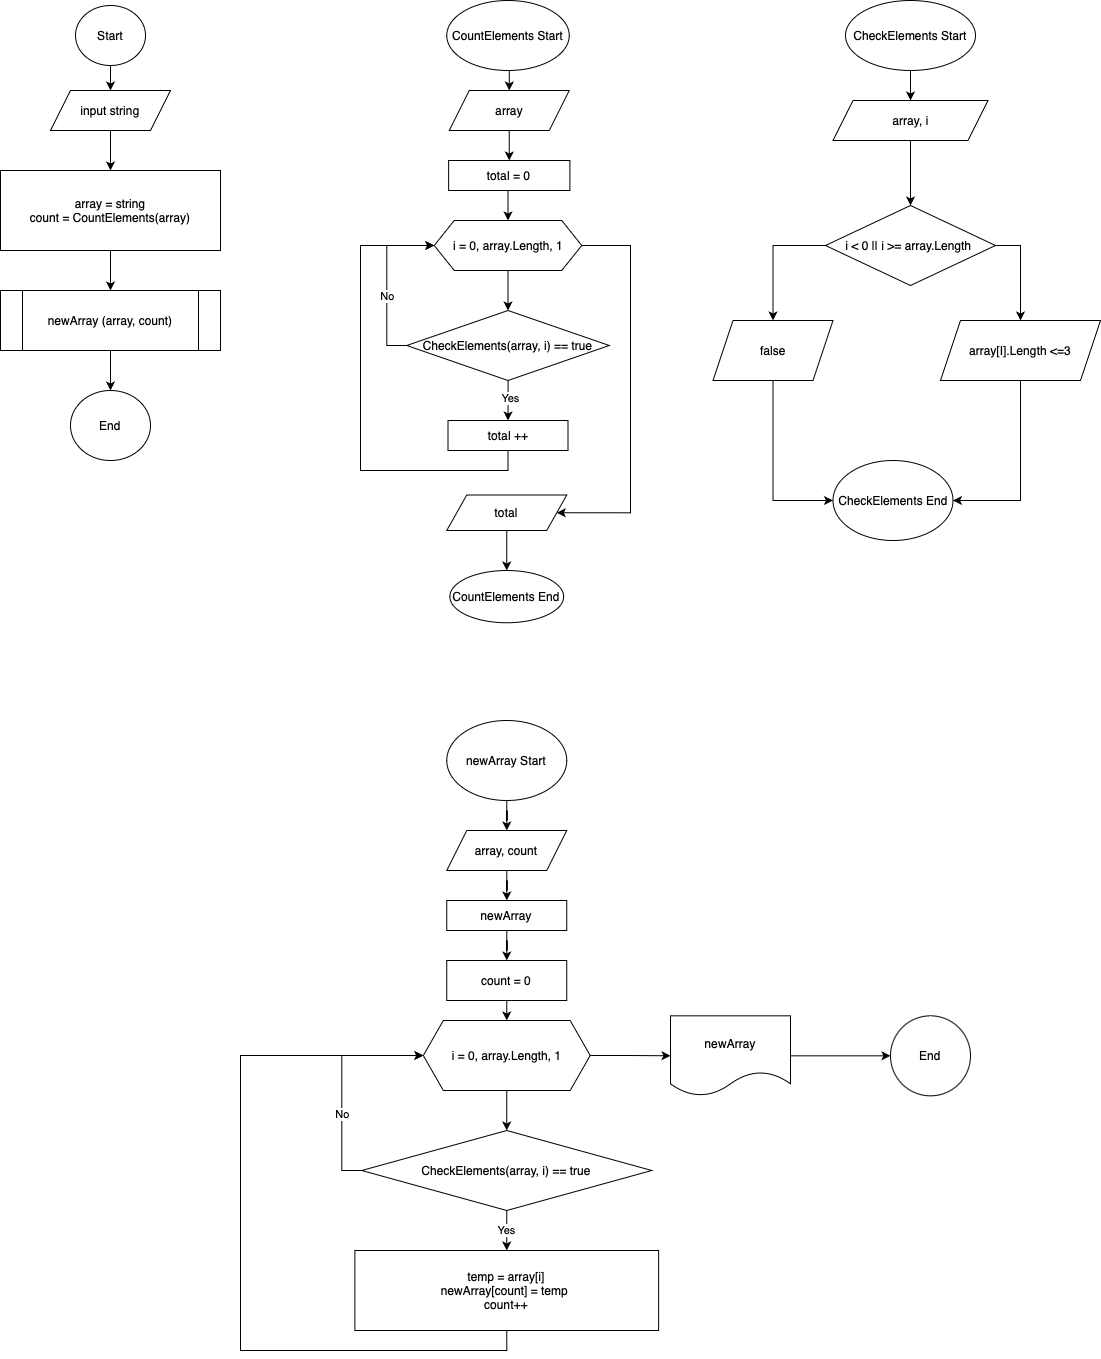

The diagram above was exported from draw.io. Its source (the exported page's mxGraphModel, read from the mxfile embedded in the PNG):
<mxGraphModel dx="1627" dy="1702" grid="1" gridSize="10" guides="1" tooltips="1" connect="1" arrows="1" fold="1" page="1" pageScale="1" pageWidth="1200" pageHeight="1600" math="0" shadow="0">
  <root>
    <mxCell id="WIyWlLk6GJQsqaUBKTNV-0" />
    <mxCell id="WIyWlLk6GJQsqaUBKTNV-1" parent="WIyWlLk6GJQsqaUBKTNV-0" />
    <mxCell id="VwDZjYZRDM4S-chRaCuo-3" value="" style="edgeStyle=orthogonalEdgeStyle;rounded=0;orthogonalLoop=1;jettySize=auto;html=1;" edge="1" parent="WIyWlLk6GJQsqaUBKTNV-1" source="VwDZjYZRDM4S-chRaCuo-0" target="VwDZjYZRDM4S-chRaCuo-1">
      <mxGeometry relative="1" as="geometry" />
    </mxCell>
    <mxCell id="VwDZjYZRDM4S-chRaCuo-0" value="&lt;font style=&quot;font-size: 12px;&quot;&gt;Start&lt;/font&gt;" style="ellipse;whiteSpace=wrap;html=1;" vertex="1" parent="WIyWlLk6GJQsqaUBKTNV-1">
      <mxGeometry x="135" y="35" width="70" height="60" as="geometry" />
    </mxCell>
    <mxCell id="VwDZjYZRDM4S-chRaCuo-7" value="" style="edgeStyle=orthogonalEdgeStyle;rounded=0;orthogonalLoop=1;jettySize=auto;html=1;" edge="1" parent="WIyWlLk6GJQsqaUBKTNV-1" source="VwDZjYZRDM4S-chRaCuo-1" target="VwDZjYZRDM4S-chRaCuo-6">
      <mxGeometry relative="1" as="geometry" />
    </mxCell>
    <mxCell id="VwDZjYZRDM4S-chRaCuo-1" value="input string" style="shape=parallelogram;perimeter=parallelogramPerimeter;whiteSpace=wrap;html=1;fixedSize=1;" vertex="1" parent="WIyWlLk6GJQsqaUBKTNV-1">
      <mxGeometry x="110" y="120" width="120" height="40" as="geometry" />
    </mxCell>
    <mxCell id="VwDZjYZRDM4S-chRaCuo-37" style="edgeStyle=orthogonalEdgeStyle;rounded=0;orthogonalLoop=1;jettySize=auto;html=1;exitX=0.5;exitY=1;exitDx=0;exitDy=0;entryX=0.5;entryY=0;entryDx=0;entryDy=0;" edge="1" parent="WIyWlLk6GJQsqaUBKTNV-1" source="VwDZjYZRDM4S-chRaCuo-6" target="VwDZjYZRDM4S-chRaCuo-36">
      <mxGeometry relative="1" as="geometry" />
    </mxCell>
    <mxCell id="VwDZjYZRDM4S-chRaCuo-6" value="array = string&lt;br&gt;count = CountElements(array)" style="rounded=0;whiteSpace=wrap;html=1;" vertex="1" parent="WIyWlLk6GJQsqaUBKTNV-1">
      <mxGeometry x="60" y="200" width="220" height="80" as="geometry" />
    </mxCell>
    <mxCell id="VwDZjYZRDM4S-chRaCuo-29" style="edgeStyle=orthogonalEdgeStyle;rounded=0;orthogonalLoop=1;jettySize=auto;html=1;exitX=0.5;exitY=1;exitDx=0;exitDy=0;entryX=0.5;entryY=0;entryDx=0;entryDy=0;" edge="1" parent="WIyWlLk6GJQsqaUBKTNV-1" source="VwDZjYZRDM4S-chRaCuo-9" target="VwDZjYZRDM4S-chRaCuo-16">
      <mxGeometry relative="1" as="geometry" />
    </mxCell>
    <mxCell id="VwDZjYZRDM4S-chRaCuo-9" value="&lt;font style=&quot;font-size: 12px;&quot;&gt;CountElements Start&lt;/font&gt;" style="ellipse;whiteSpace=wrap;html=1;" vertex="1" parent="WIyWlLk6GJQsqaUBKTNV-1">
      <mxGeometry x="506.25" y="30" width="122.5" height="70" as="geometry" />
    </mxCell>
    <mxCell id="VwDZjYZRDM4S-chRaCuo-31" style="edgeStyle=orthogonalEdgeStyle;rounded=0;orthogonalLoop=1;jettySize=auto;html=1;exitX=0.5;exitY=1;exitDx=0;exitDy=0;entryX=0.5;entryY=0;entryDx=0;entryDy=0;" edge="1" parent="WIyWlLk6GJQsqaUBKTNV-1" source="VwDZjYZRDM4S-chRaCuo-13" target="VwDZjYZRDM4S-chRaCuo-15">
      <mxGeometry relative="1" as="geometry" />
    </mxCell>
    <mxCell id="VwDZjYZRDM4S-chRaCuo-13" value="total = 0" style="rounded=0;whiteSpace=wrap;html=1;" vertex="1" parent="WIyWlLk6GJQsqaUBKTNV-1">
      <mxGeometry x="508.13" y="190" width="121.25" height="30" as="geometry" />
    </mxCell>
    <mxCell id="VwDZjYZRDM4S-chRaCuo-18" value="" style="edgeStyle=orthogonalEdgeStyle;rounded=0;orthogonalLoop=1;jettySize=auto;html=1;" edge="1" parent="WIyWlLk6GJQsqaUBKTNV-1" source="VwDZjYZRDM4S-chRaCuo-15" target="VwDZjYZRDM4S-chRaCuo-17">
      <mxGeometry relative="1" as="geometry" />
    </mxCell>
    <mxCell id="VwDZjYZRDM4S-chRaCuo-33" style="edgeStyle=orthogonalEdgeStyle;rounded=0;orthogonalLoop=1;jettySize=auto;html=1;exitX=1;exitY=0.5;exitDx=0;exitDy=0;entryX=1;entryY=0.5;entryDx=0;entryDy=0;" edge="1" parent="WIyWlLk6GJQsqaUBKTNV-1" source="VwDZjYZRDM4S-chRaCuo-15" target="VwDZjYZRDM4S-chRaCuo-32">
      <mxGeometry relative="1" as="geometry">
        <Array as="points">
          <mxPoint x="690" y="275" />
          <mxPoint x="690" y="542" />
        </Array>
      </mxGeometry>
    </mxCell>
    <mxCell id="VwDZjYZRDM4S-chRaCuo-15" value="&amp;nbsp;i = 0, array.Length, 1&amp;nbsp;" style="shape=hexagon;perimeter=hexagonPerimeter2;whiteSpace=wrap;html=1;fixedSize=1;" vertex="1" parent="WIyWlLk6GJQsqaUBKTNV-1">
      <mxGeometry x="493.75" y="250" width="147.5" height="50" as="geometry" />
    </mxCell>
    <mxCell id="VwDZjYZRDM4S-chRaCuo-30" style="edgeStyle=orthogonalEdgeStyle;rounded=0;orthogonalLoop=1;jettySize=auto;html=1;exitX=0.5;exitY=1;exitDx=0;exitDy=0;entryX=0.5;entryY=0;entryDx=0;entryDy=0;" edge="1" parent="WIyWlLk6GJQsqaUBKTNV-1" source="VwDZjYZRDM4S-chRaCuo-16" target="VwDZjYZRDM4S-chRaCuo-13">
      <mxGeometry relative="1" as="geometry" />
    </mxCell>
    <mxCell id="VwDZjYZRDM4S-chRaCuo-16" value="array" style="shape=parallelogram;perimeter=parallelogramPerimeter;whiteSpace=wrap;html=1;fixedSize=1;" vertex="1" parent="WIyWlLk6GJQsqaUBKTNV-1">
      <mxGeometry x="508.75" y="120" width="120" height="40" as="geometry" />
    </mxCell>
    <mxCell id="VwDZjYZRDM4S-chRaCuo-20" value="" style="edgeStyle=orthogonalEdgeStyle;rounded=0;orthogonalLoop=1;jettySize=auto;html=1;" edge="1" parent="WIyWlLk6GJQsqaUBKTNV-1" source="VwDZjYZRDM4S-chRaCuo-17" target="VwDZjYZRDM4S-chRaCuo-19">
      <mxGeometry relative="1" as="geometry" />
    </mxCell>
    <mxCell id="VwDZjYZRDM4S-chRaCuo-21" value="Yes" style="edgeLabel;html=1;align=center;verticalAlign=middle;resizable=0;points=[];" vertex="1" connectable="0" parent="VwDZjYZRDM4S-chRaCuo-20">
      <mxGeometry x="-0.1008" y="2" relative="1" as="geometry">
        <mxPoint as="offset" />
      </mxGeometry>
    </mxCell>
    <mxCell id="VwDZjYZRDM4S-chRaCuo-22" style="edgeStyle=orthogonalEdgeStyle;rounded=0;orthogonalLoop=1;jettySize=auto;html=1;exitX=0;exitY=0.5;exitDx=0;exitDy=0;entryX=0;entryY=0.5;entryDx=0;entryDy=0;" edge="1" parent="WIyWlLk6GJQsqaUBKTNV-1" source="VwDZjYZRDM4S-chRaCuo-17" target="VwDZjYZRDM4S-chRaCuo-15">
      <mxGeometry relative="1" as="geometry" />
    </mxCell>
    <mxCell id="VwDZjYZRDM4S-chRaCuo-23" value="No" style="edgeLabel;html=1;align=center;verticalAlign=middle;resizable=0;points=[];" vertex="1" connectable="0" parent="VwDZjYZRDM4S-chRaCuo-22">
      <mxGeometry x="-0.1764" relative="1" as="geometry">
        <mxPoint as="offset" />
      </mxGeometry>
    </mxCell>
    <mxCell id="VwDZjYZRDM4S-chRaCuo-17" value="CheckElements(array, i) == true" style="rhombus;whiteSpace=wrap;html=1;" vertex="1" parent="WIyWlLk6GJQsqaUBKTNV-1">
      <mxGeometry x="466.25" y="340" width="202.5" height="70" as="geometry" />
    </mxCell>
    <mxCell id="VwDZjYZRDM4S-chRaCuo-24" style="edgeStyle=orthogonalEdgeStyle;rounded=0;orthogonalLoop=1;jettySize=auto;html=1;exitX=0.5;exitY=1;exitDx=0;exitDy=0;entryX=0;entryY=0.5;entryDx=0;entryDy=0;" edge="1" parent="WIyWlLk6GJQsqaUBKTNV-1" source="VwDZjYZRDM4S-chRaCuo-19" target="VwDZjYZRDM4S-chRaCuo-15">
      <mxGeometry relative="1" as="geometry">
        <Array as="points">
          <mxPoint x="568" y="500" />
          <mxPoint x="420" y="500" />
          <mxPoint x="420" y="275" />
        </Array>
      </mxGeometry>
    </mxCell>
    <mxCell id="VwDZjYZRDM4S-chRaCuo-19" value="total ++" style="whiteSpace=wrap;html=1;" vertex="1" parent="WIyWlLk6GJQsqaUBKTNV-1">
      <mxGeometry x="507.5" y="450" width="120" height="30" as="geometry" />
    </mxCell>
    <mxCell id="VwDZjYZRDM4S-chRaCuo-35" value="" style="edgeStyle=orthogonalEdgeStyle;rounded=0;orthogonalLoop=1;jettySize=auto;html=1;" edge="1" parent="WIyWlLk6GJQsqaUBKTNV-1" source="VwDZjYZRDM4S-chRaCuo-32" target="VwDZjYZRDM4S-chRaCuo-34">
      <mxGeometry relative="1" as="geometry" />
    </mxCell>
    <mxCell id="VwDZjYZRDM4S-chRaCuo-32" value="total" style="shape=parallelogram;perimeter=parallelogramPerimeter;whiteSpace=wrap;html=1;fixedSize=1;" vertex="1" parent="WIyWlLk6GJQsqaUBKTNV-1">
      <mxGeometry x="506.25" y="524.5" width="120" height="35.5" as="geometry" />
    </mxCell>
    <mxCell id="VwDZjYZRDM4S-chRaCuo-34" value="CountElements End" style="ellipse;whiteSpace=wrap;html=1;" vertex="1" parent="WIyWlLk6GJQsqaUBKTNV-1">
      <mxGeometry x="509.38" y="600" width="113.75" height="52.25" as="geometry" />
    </mxCell>
    <mxCell id="VwDZjYZRDM4S-chRaCuo-39" value="" style="edgeStyle=orthogonalEdgeStyle;rounded=0;orthogonalLoop=1;jettySize=auto;html=1;" edge="1" parent="WIyWlLk6GJQsqaUBKTNV-1" source="VwDZjYZRDM4S-chRaCuo-36" target="VwDZjYZRDM4S-chRaCuo-38">
      <mxGeometry relative="1" as="geometry" />
    </mxCell>
    <mxCell id="VwDZjYZRDM4S-chRaCuo-36" value="newArray (array, count)" style="shape=process;whiteSpace=wrap;html=1;backgroundOutline=1;" vertex="1" parent="WIyWlLk6GJQsqaUBKTNV-1">
      <mxGeometry x="60" y="320" width="220" height="60" as="geometry" />
    </mxCell>
    <mxCell id="VwDZjYZRDM4S-chRaCuo-38" value="End" style="ellipse;whiteSpace=wrap;html=1;" vertex="1" parent="WIyWlLk6GJQsqaUBKTNV-1">
      <mxGeometry x="130" y="420" width="80" height="70" as="geometry" />
    </mxCell>
    <mxCell id="VwDZjYZRDM4S-chRaCuo-44" style="edgeStyle=orthogonalEdgeStyle;rounded=0;orthogonalLoop=1;jettySize=auto;html=1;exitX=0.5;exitY=1;exitDx=0;exitDy=0;entryX=0.5;entryY=0;entryDx=0;entryDy=0;" edge="1" parent="WIyWlLk6GJQsqaUBKTNV-1" source="VwDZjYZRDM4S-chRaCuo-40" target="VwDZjYZRDM4S-chRaCuo-41">
      <mxGeometry relative="1" as="geometry" />
    </mxCell>
    <mxCell id="VwDZjYZRDM4S-chRaCuo-40" value="CheckElements Start" style="ellipse;whiteSpace=wrap;html=1;" vertex="1" parent="WIyWlLk6GJQsqaUBKTNV-1">
      <mxGeometry x="905" y="30" width="130" height="70" as="geometry" />
    </mxCell>
    <mxCell id="VwDZjYZRDM4S-chRaCuo-43" value="" style="edgeStyle=orthogonalEdgeStyle;rounded=0;orthogonalLoop=1;jettySize=auto;html=1;" edge="1" parent="WIyWlLk6GJQsqaUBKTNV-1" source="VwDZjYZRDM4S-chRaCuo-41" target="VwDZjYZRDM4S-chRaCuo-42">
      <mxGeometry relative="1" as="geometry" />
    </mxCell>
    <mxCell id="VwDZjYZRDM4S-chRaCuo-41" value="array, i" style="shape=parallelogram;perimeter=parallelogramPerimeter;whiteSpace=wrap;html=1;fixedSize=1;" vertex="1" parent="WIyWlLk6GJQsqaUBKTNV-1">
      <mxGeometry x="892.5" y="130" width="155" height="40" as="geometry" />
    </mxCell>
    <mxCell id="VwDZjYZRDM4S-chRaCuo-47" style="edgeStyle=orthogonalEdgeStyle;rounded=0;orthogonalLoop=1;jettySize=auto;html=1;exitX=1;exitY=0.5;exitDx=0;exitDy=0;entryX=0.5;entryY=0;entryDx=0;entryDy=0;" edge="1" parent="WIyWlLk6GJQsqaUBKTNV-1" source="VwDZjYZRDM4S-chRaCuo-42" target="VwDZjYZRDM4S-chRaCuo-46">
      <mxGeometry relative="1" as="geometry" />
    </mxCell>
    <mxCell id="VwDZjYZRDM4S-chRaCuo-48" style="edgeStyle=orthogonalEdgeStyle;rounded=0;orthogonalLoop=1;jettySize=auto;html=1;exitX=0;exitY=0.5;exitDx=0;exitDy=0;entryX=0.5;entryY=0;entryDx=0;entryDy=0;" edge="1" parent="WIyWlLk6GJQsqaUBKTNV-1" source="VwDZjYZRDM4S-chRaCuo-42" target="VwDZjYZRDM4S-chRaCuo-45">
      <mxGeometry relative="1" as="geometry" />
    </mxCell>
    <mxCell id="VwDZjYZRDM4S-chRaCuo-42" value="i &amp;lt; 0 || i &amp;gt;= array.Length&amp;nbsp;" style="rhombus;whiteSpace=wrap;html=1;" vertex="1" parent="WIyWlLk6GJQsqaUBKTNV-1">
      <mxGeometry x="885" y="235" width="170" height="80" as="geometry" />
    </mxCell>
    <mxCell id="VwDZjYZRDM4S-chRaCuo-50" style="edgeStyle=orthogonalEdgeStyle;rounded=0;orthogonalLoop=1;jettySize=auto;html=1;exitX=0.5;exitY=1;exitDx=0;exitDy=0;entryX=0;entryY=0.5;entryDx=0;entryDy=0;" edge="1" parent="WIyWlLk6GJQsqaUBKTNV-1" source="VwDZjYZRDM4S-chRaCuo-45" target="VwDZjYZRDM4S-chRaCuo-49">
      <mxGeometry relative="1" as="geometry" />
    </mxCell>
    <mxCell id="VwDZjYZRDM4S-chRaCuo-45" value="false" style="shape=parallelogram;perimeter=parallelogramPerimeter;whiteSpace=wrap;html=1;fixedSize=1;" vertex="1" parent="WIyWlLk6GJQsqaUBKTNV-1">
      <mxGeometry x="772.5" y="350" width="120" height="60" as="geometry" />
    </mxCell>
    <mxCell id="VwDZjYZRDM4S-chRaCuo-51" style="edgeStyle=orthogonalEdgeStyle;rounded=0;orthogonalLoop=1;jettySize=auto;html=1;exitX=0.5;exitY=1;exitDx=0;exitDy=0;entryX=1;entryY=0.5;entryDx=0;entryDy=0;" edge="1" parent="WIyWlLk6GJQsqaUBKTNV-1" source="VwDZjYZRDM4S-chRaCuo-46" target="VwDZjYZRDM4S-chRaCuo-49">
      <mxGeometry relative="1" as="geometry" />
    </mxCell>
    <mxCell id="VwDZjYZRDM4S-chRaCuo-46" value="array[I].Length &amp;lt;=3" style="shape=parallelogram;perimeter=parallelogramPerimeter;whiteSpace=wrap;html=1;fixedSize=1;" vertex="1" parent="WIyWlLk6GJQsqaUBKTNV-1">
      <mxGeometry x="1000" y="350" width="160" height="60" as="geometry" />
    </mxCell>
    <mxCell id="VwDZjYZRDM4S-chRaCuo-49" value="CheckElements End" style="ellipse;whiteSpace=wrap;html=1;" vertex="1" parent="WIyWlLk6GJQsqaUBKTNV-1">
      <mxGeometry x="892.5" y="490" width="120" height="80" as="geometry" />
    </mxCell>
    <mxCell id="VwDZjYZRDM4S-chRaCuo-54" style="edgeStyle=orthogonalEdgeStyle;rounded=0;orthogonalLoop=1;jettySize=auto;html=1;exitX=0.5;exitY=1;exitDx=0;exitDy=0;" edge="1" parent="WIyWlLk6GJQsqaUBKTNV-1" source="VwDZjYZRDM4S-chRaCuo-52" target="VwDZjYZRDM4S-chRaCuo-53">
      <mxGeometry relative="1" as="geometry" />
    </mxCell>
    <mxCell id="VwDZjYZRDM4S-chRaCuo-52" value="newArray Start" style="ellipse;whiteSpace=wrap;html=1;" vertex="1" parent="WIyWlLk6GJQsqaUBKTNV-1">
      <mxGeometry x="506.26" y="750" width="120" height="80" as="geometry" />
    </mxCell>
    <mxCell id="VwDZjYZRDM4S-chRaCuo-56" value="" style="edgeStyle=orthogonalEdgeStyle;rounded=0;orthogonalLoop=1;jettySize=auto;html=1;" edge="1" parent="WIyWlLk6GJQsqaUBKTNV-1" source="VwDZjYZRDM4S-chRaCuo-53" target="VwDZjYZRDM4S-chRaCuo-55">
      <mxGeometry relative="1" as="geometry" />
    </mxCell>
    <mxCell id="VwDZjYZRDM4S-chRaCuo-53" value="array, count" style="shape=parallelogram;perimeter=parallelogramPerimeter;whiteSpace=wrap;html=1;fixedSize=1;" vertex="1" parent="WIyWlLk6GJQsqaUBKTNV-1">
      <mxGeometry x="506.25" y="860" width="120" height="40" as="geometry" />
    </mxCell>
    <mxCell id="VwDZjYZRDM4S-chRaCuo-58" value="" style="edgeStyle=orthogonalEdgeStyle;rounded=0;orthogonalLoop=1;jettySize=auto;html=1;" edge="1" parent="WIyWlLk6GJQsqaUBKTNV-1" source="VwDZjYZRDM4S-chRaCuo-55" target="VwDZjYZRDM4S-chRaCuo-57">
      <mxGeometry relative="1" as="geometry" />
    </mxCell>
    <mxCell id="VwDZjYZRDM4S-chRaCuo-55" value="newArray" style="whiteSpace=wrap;html=1;" vertex="1" parent="WIyWlLk6GJQsqaUBKTNV-1">
      <mxGeometry x="506.25" y="930" width="120" height="30" as="geometry" />
    </mxCell>
    <mxCell id="VwDZjYZRDM4S-chRaCuo-64" style="edgeStyle=orthogonalEdgeStyle;rounded=0;orthogonalLoop=1;jettySize=auto;html=1;exitX=0.5;exitY=1;exitDx=0;exitDy=0;entryX=0.5;entryY=0;entryDx=0;entryDy=0;" edge="1" parent="WIyWlLk6GJQsqaUBKTNV-1" source="VwDZjYZRDM4S-chRaCuo-57" target="VwDZjYZRDM4S-chRaCuo-59">
      <mxGeometry relative="1" as="geometry" />
    </mxCell>
    <mxCell id="VwDZjYZRDM4S-chRaCuo-57" value="count = 0" style="whiteSpace=wrap;html=1;" vertex="1" parent="WIyWlLk6GJQsqaUBKTNV-1">
      <mxGeometry x="506.25" y="990" width="120" height="40" as="geometry" />
    </mxCell>
    <mxCell id="VwDZjYZRDM4S-chRaCuo-65" style="edgeStyle=orthogonalEdgeStyle;rounded=0;orthogonalLoop=1;jettySize=auto;html=1;exitX=0.5;exitY=1;exitDx=0;exitDy=0;entryX=0.5;entryY=0;entryDx=0;entryDy=0;" edge="1" parent="WIyWlLk6GJQsqaUBKTNV-1" source="VwDZjYZRDM4S-chRaCuo-59" target="VwDZjYZRDM4S-chRaCuo-60">
      <mxGeometry relative="1" as="geometry" />
    </mxCell>
    <mxCell id="VwDZjYZRDM4S-chRaCuo-71" style="edgeStyle=orthogonalEdgeStyle;rounded=0;orthogonalLoop=1;jettySize=auto;html=1;exitX=1;exitY=0.5;exitDx=0;exitDy=0;" edge="1" parent="WIyWlLk6GJQsqaUBKTNV-1" source="VwDZjYZRDM4S-chRaCuo-59" target="VwDZjYZRDM4S-chRaCuo-72">
      <mxGeometry relative="1" as="geometry">
        <mxPoint x="790" y="1085.3333333333335" as="targetPoint" />
      </mxGeometry>
    </mxCell>
    <mxCell id="VwDZjYZRDM4S-chRaCuo-59" value="i = 0, array.Length, 1" style="shape=hexagon;perimeter=hexagonPerimeter2;whiteSpace=wrap;html=1;fixedSize=1;" vertex="1" parent="WIyWlLk6GJQsqaUBKTNV-1">
      <mxGeometry x="482.82" y="1050" width="166.87" height="70" as="geometry" />
    </mxCell>
    <mxCell id="VwDZjYZRDM4S-chRaCuo-62" value="Yes" style="edgeStyle=orthogonalEdgeStyle;rounded=0;orthogonalLoop=1;jettySize=auto;html=1;" edge="1" parent="WIyWlLk6GJQsqaUBKTNV-1" source="VwDZjYZRDM4S-chRaCuo-60" target="VwDZjYZRDM4S-chRaCuo-61">
      <mxGeometry relative="1" as="geometry" />
    </mxCell>
    <mxCell id="VwDZjYZRDM4S-chRaCuo-69" style="edgeStyle=orthogonalEdgeStyle;rounded=0;orthogonalLoop=1;jettySize=auto;html=1;exitX=0;exitY=0.5;exitDx=0;exitDy=0;entryX=0;entryY=0.5;entryDx=0;entryDy=0;" edge="1" parent="WIyWlLk6GJQsqaUBKTNV-1" source="VwDZjYZRDM4S-chRaCuo-60" target="VwDZjYZRDM4S-chRaCuo-59">
      <mxGeometry relative="1" as="geometry" />
    </mxCell>
    <mxCell id="VwDZjYZRDM4S-chRaCuo-70" value="No" style="edgeLabel;html=1;align=center;verticalAlign=middle;resizable=0;points=[];" vertex="1" connectable="0" parent="VwDZjYZRDM4S-chRaCuo-69">
      <mxGeometry x="-0.2981" relative="1" as="geometry">
        <mxPoint as="offset" />
      </mxGeometry>
    </mxCell>
    <mxCell id="VwDZjYZRDM4S-chRaCuo-60" value="CheckElements(array, i) == true" style="rhombus;whiteSpace=wrap;html=1;" vertex="1" parent="WIyWlLk6GJQsqaUBKTNV-1">
      <mxGeometry x="421.25" y="1160" width="290" height="80" as="geometry" />
    </mxCell>
    <mxCell id="VwDZjYZRDM4S-chRaCuo-67" style="edgeStyle=orthogonalEdgeStyle;rounded=0;orthogonalLoop=1;jettySize=auto;html=1;exitX=0.5;exitY=1;exitDx=0;exitDy=0;entryX=0;entryY=0.5;entryDx=0;entryDy=0;" edge="1" parent="WIyWlLk6GJQsqaUBKTNV-1" source="VwDZjYZRDM4S-chRaCuo-61" target="VwDZjYZRDM4S-chRaCuo-59">
      <mxGeometry relative="1" as="geometry">
        <Array as="points">
          <mxPoint x="566" y="1380" />
          <mxPoint x="300" y="1380" />
          <mxPoint x="300" y="1085" />
        </Array>
      </mxGeometry>
    </mxCell>
    <mxCell id="VwDZjYZRDM4S-chRaCuo-61" value="temp = array[i]&lt;br&gt;newArray[count] = temp&amp;nbsp;&lt;br&gt;count++" style="whiteSpace=wrap;html=1;" vertex="1" parent="WIyWlLk6GJQsqaUBKTNV-1">
      <mxGeometry x="414.38" y="1280" width="303.75" height="80" as="geometry" />
    </mxCell>
    <mxCell id="VwDZjYZRDM4S-chRaCuo-75" value="" style="edgeStyle=orthogonalEdgeStyle;rounded=0;orthogonalLoop=1;jettySize=auto;html=1;" edge="1" parent="WIyWlLk6GJQsqaUBKTNV-1" source="VwDZjYZRDM4S-chRaCuo-72" target="VwDZjYZRDM4S-chRaCuo-74">
      <mxGeometry relative="1" as="geometry" />
    </mxCell>
    <mxCell id="VwDZjYZRDM4S-chRaCuo-72" value="newArray" style="shape=document;whiteSpace=wrap;html=1;boundedLbl=1;" vertex="1" parent="WIyWlLk6GJQsqaUBKTNV-1">
      <mxGeometry x="730" y="1045.3333333333335" width="120" height="80" as="geometry" />
    </mxCell>
    <mxCell id="VwDZjYZRDM4S-chRaCuo-74" value="End" style="ellipse;whiteSpace=wrap;html=1;" vertex="1" parent="WIyWlLk6GJQsqaUBKTNV-1">
      <mxGeometry x="950" y="1045.3333333333335" width="80" height="80" as="geometry" />
    </mxCell>
  </root>
</mxGraphModel>